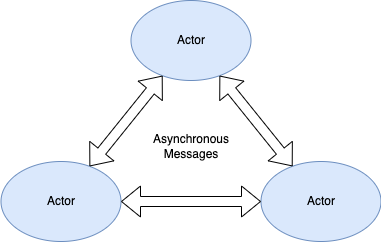

The diagram above was exported from draw.io. Its source (the exported page's mxGraphModel, read from the mxfile embedded in the PNG):
<mxGraphModel dx="2786" dy="860" grid="1" gridSize="10" guides="1" tooltips="1" connect="1" arrows="1" fold="1" page="1" pageScale="1" pageWidth="850" pageHeight="1100" math="0" shadow="0">
  <root>
    <mxCell id="0" />
    <mxCell id="1" parent="0" />
    <mxCell id="2" value="Actor" style="ellipse;whiteSpace=wrap;html=1;fillColor=#dae8fc;strokeColor=#6c8ebf;" vertex="1" parent="1">
      <mxGeometry x="217.5" y="940" width="120" height="80" as="geometry" />
    </mxCell>
    <mxCell id="3" value="Actor" style="ellipse;whiteSpace=wrap;html=1;fillColor=#dae8fc;strokeColor=#6c8ebf;" vertex="1" parent="1">
      <mxGeometry x="-42.5" y="940" width="120" height="80" as="geometry" />
    </mxCell>
    <mxCell id="4" value="Actor" style="ellipse;whiteSpace=wrap;html=1;fillColor=#dae8fc;strokeColor=#6c8ebf;" vertex="1" parent="1">
      <mxGeometry x="87.5" y="779" width="120" height="80" as="geometry" />
    </mxCell>
    <mxCell id="5" value="" style="shape=flexArrow;endArrow=classic;startArrow=classic;html=1;rounded=0;" edge="1" source="3" target="4" parent="1">
      <mxGeometry width="100" height="100" relative="1" as="geometry">
        <mxPoint x="-152.5" y="898" as="sourcePoint" />
        <mxPoint x="57.498685469037355" y="757.9993513748059" as="targetPoint" />
      </mxGeometry>
    </mxCell>
    <mxCell id="6" value="" style="shape=flexArrow;endArrow=classic;startArrow=classic;html=1;rounded=0;" edge="1" source="4" target="2" parent="1">
      <mxGeometry width="100" height="100" relative="1" as="geometry">
        <mxPoint x="267.5" y="932" as="sourcePoint" />
        <mxPoint x="348.5" y="878" as="targetPoint" />
      </mxGeometry>
    </mxCell>
    <mxCell id="7" value="" style="shape=flexArrow;endArrow=classic;startArrow=classic;html=1;rounded=0;" edge="1" source="3" target="2" parent="1">
      <mxGeometry width="100" height="100" relative="1" as="geometry">
        <mxPoint x="58.5" y="961" as="sourcePoint" />
        <mxPoint x="151.5" y="897" as="targetPoint" />
      </mxGeometry>
    </mxCell>
    <mxCell id="8" value="&lt;div&gt;Asynchronous&lt;/div&gt;&lt;div&gt;&lt;span style=&quot;background-color: initial;&quot;&gt;Messages&lt;/span&gt;&lt;br&gt;&lt;/div&gt;" style="text;html=1;align=center;verticalAlign=middle;whiteSpace=wrap;rounded=0;fillColor=none;fillStyle=solid;" vertex="1" parent="1">
      <mxGeometry x="102.5" y="890" width="90" height="69" as="geometry" />
    </mxCell>
  </root>
</mxGraphModel>